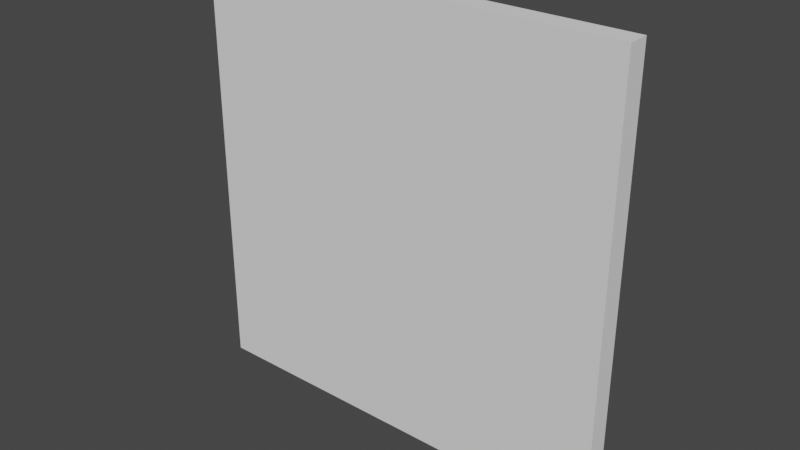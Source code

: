 # Source: BigFloor.blend  (saved by Blender 2.92.15; exported with 4.5.12 LTS)
import bpy
from mathutils import Matrix  # noqa: F401  (used for matrix-valued properties, if any)

bpy.ops.wm.read_factory_settings(use_empty=True)
scene = bpy.context.scene
scene.name = 'Scene'

# ---- world
world_world = bpy.data.worlds.new('World'); scene.world = world_world
world_world.use_nodes = True; world_world.node_tree.nodes.clear()
_N = world_world.node_tree.nodes; _L = world_world.node_tree.links
n0 = _N.new('ShaderNodeOutputWorld'); n0.name = 'World Output'; n0.location = (300, 300)
n1 = _N.new('ShaderNodeBackground'); n1.name = 'Background'; n1.location = (10, 300)
n1.inputs[0].default_value = (0.05088, 0.05088, 0.05088, 1.0)
_L.new(n1.outputs[0], n0.inputs[0])
n0.is_active_output = True
world_world.color = (0.05088, 0.05088, 0.05088)
world_world.use_sun_shadow = False
world_world.sun_shadow_jitter_overblur = 0.0

# ---- meshes
me_cube_001 = bpy.data.meshes.new('Cube.001')
me_cube_001.from_pydata([(-1.0, 0.05, -1.0), (-1.0, -0.05, -1.0), (-1.0, 0.05, 1.0), (-1.0, -0.05, 1.0), (1.0, 0.05, -1.0), (1.0, -0.05, -1.0), (1.0, 0.05, 1.0), (1.0, -0.05, 1.0)], [], [(0, 1, 3, 2), (2, 3, 7, 6), (6, 7, 5, 4), (4, 5, 1, 0), (2, 6, 4, 0), (7, 3, 1, 5)])
_uv = me_cube_001.uv_layers.new(name='UVMap')
_uv.uv.foreach_set('vector', [0.4938, 0.0, 0.5063, 0.0, 0.5063, 0.25, 0.4938, 0.25, 0.4938, 0.25, 0.5063, 0.25, 0.5063, 0.5, 0.4938, 0.5, 0.4938, 0.5, 0.5063, 0.5, 0.5063, 0.75, 0.4938, 0.75, 0.4938, 0.75, 0.5063, 0.75, 0.5063, 1.0, 0.4938, 1.0, 0.25, 0.375, 0.75, 0.375, 0.75, 0.875, 0.25, 0.875, 0.25, 0.375, 0.75, 0.375, 0.75, 0.875, 0.25, 0.875])
me_cube_001.use_remesh_fix_poles = True
me_cube_001.use_remesh_preserve_attributes = False
me_cube_001.use_mirror_vertex_groups = False
me_cube_001.update()

# ---- objects
ob_bigfloor = bpy.data.objects.new('BigFloor', me_cube_001)

# ---- transforms, parenting, visibility, modifiers, constraints
ob_bigfloor.location = (0.0, 0.0, 0.0)
ob_bigfloor.lineart.crease_threshold = 0.0

# ---- collection membership
scene.collection.objects.link(ob_bigfloor)

# ---- scene / render settings (as saved in the file)
scene.frame_start = 1; scene.frame_end = 250; scene.frame_set(1)
scene.render.engine = 'BLENDER_EEVEE_NEXT'
scene.cycles.use_denoising = False
scene.cycles.samples = 128
scene.cycles.sampling_pattern = 'TABULATED_SOBOL'
scene.cycles.use_adaptive_sampling = False
scene.cycles.use_light_tree = False
scene.view_settings.view_transform = 'Filmic'
bpy.context.view_layer.update()

# ---- added for rendering (the .blend has no active camera and no usable light): camera, sun
cam_auto = bpy.data.cameras.new('AutoCamera')
cam_auto.lens = 50.0
cam_auto.sensor_width = 36.0
cam_auto.clip_end = 1000.0
ob_auto_camera = bpy.data.objects.new('AutoCamera', cam_auto)
scene.collection.objects.link(ob_auto_camera)
ob_auto_camera.location = (2.61857, -3.14228, 2.09485)
ob_auto_camera.rotation_euler = (1.09748, -7.21219e-08, 0.694738)
scene.camera = ob_auto_camera
light_auto_sun = bpy.data.lights.new('AutoSun', 'SUN')
light_auto_sun.energy = 3.0
light_auto_sun.angle = 0.0523599
ob_auto_sun = bpy.data.objects.new('AutoSun', light_auto_sun)
scene.collection.objects.link(ob_auto_sun)
ob_auto_sun.rotation_euler = (0.872665, 0.174533, 0.523599)
bpy.context.view_layer.update()
